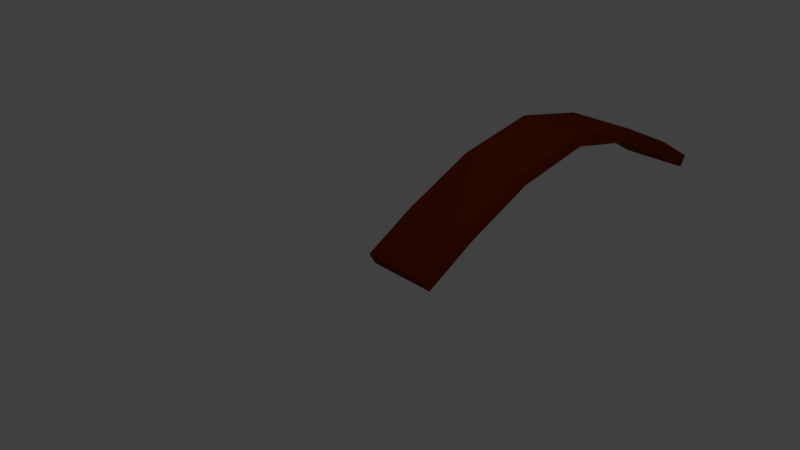 # Source: Bridge.blend  (saved by Blender 2.78.0; exported with 4.5.12 LTS)
import bpy
from mathutils import Matrix  # noqa: F401  (used for matrix-valued properties, if any)

bpy.ops.wm.read_factory_settings(use_empty=True)
scene = bpy.context.scene
scene.name = 'Scene'

# ---- collections
col_collection_1 = bpy.data.collections.new('Collection 1'); scene.collection.children.link(col_collection_1)

# ---- materials (node trees are filled in below, after node groups)
mat_pinetree_trunk = bpy.data.materials.new('PineTree Trunk')
mat_pinetree_trunk.alpha_threshold = 0.0
mat_pinetree_trunk.use_transparent_shadow = False
mat_pinetree_trunk.diffuse_color = (0.1833, 0.02328, 0.0, 1.0)
mat_pinetree_trunk.roughness = 0.5

# ---- material node trees

# ---- world
world_world = bpy.data.worlds.new('World'); scene.world = world_world
world_world.color = (0.05088, 0.05088, 0.05088)
world_world.use_sun_shadow = False
world_world.sun_shadow_jitter_overblur = 0.0
world_world.cycles.sampling_method = 'MANUAL'

# ---- cameras
cam_camera = bpy.data.cameras.new('Camera')
cam_camera.clip_end = 100.0
cam_camera.lens = 35.0
cam_camera.sensor_width = 32.0
cam_camera.sensor_height = 18.0
cam_camera.ortho_scale = 7.314
cam_camera.dof.focus_distance = 0.0
cam_camera.dof.aperture_fstop = 128.0

# ---- lights
light_lamp = bpy.data.lights.new('Lamp', 'POINT')
light_lamp.transmission_factor = 0.0
light_lamp.cutoff_distance = 30.0
light_lamp.energy = 100.0
light_lamp.shadow_buffer_clip_start = 1.001
light_lamp.shadow_soft_size = 0.1
light_lamp.shadow_maximum_resolution = 0.006
light_lamp.use_absolute_resolution = True

# ---- meshes
me_circle = bpy.data.meshes.new('Circle')
me_circle.from_pydata([(0.0, 6.0, -1.974e-07), (2.328e-10, 5.252, 0.4286), (2.328e-10, 4.213, 0.907), (0.0, 3.0, 1.151), (2.328e-10, 1.787, 0.907), (2.328e-10, 0.7478, 0.4286), (0.0, 0.0, 0.0), (1.0, 6.0, -1.974e-07), (1.0, 5.252, 0.4286), (1.0, 4.213, 0.907), (1.0, 3.0, 1.151), (1.0, 1.787, 0.907), (1.0, 0.7478, 0.4286), (1.0, 0.0, 0.0)], [], [(1, 2, 9, 8), (4, 5, 12, 11), (2, 3, 10, 9), (0, 1, 8, 7), (5, 6, 13, 12), (3, 4, 11, 10)])
me_circle.materials.append(mat_pinetree_trunk)
me_circle.use_remesh_preserve_volume = False
me_circle.use_remesh_preserve_attributes = False
me_circle.use_mirror_vertex_groups = False
me_circle.update()

# ---- objects
ob_empty = bpy.data.objects.new('Empty', None)
ob_bridge = bpy.data.objects.new('Bridge', me_circle)
ob_lamp = bpy.data.objects.new('Lamp', light_lamp)
ob_camera = bpy.data.objects.new('Camera', cam_camera)

# ---- transforms, parenting, visibility, modifiers, constraints
ob_empty.location = (0.0, 0.0, 0.0)
ob_empty.empty_image_offset = (0.0, 0.0)
ob_empty.lineart.crease_threshold = 0.0
ob_bridge.location = (0.0, 0.0, 0.0)
ob_bridge.lineart.crease_threshold = 0.0
_m = ob_bridge.modifiers.new('Solidify', 'SOLIDIFY')
_m.thickness = 0.2
_m.nonmanifold_thickness_mode = 'FIXED'
_m.nonmanifold_merge_threshold = 0.0003
ob_lamp.location = (4.076, 1.005, 5.904)
ob_lamp.rotation_euler = (0.6503, 0.05522, 1.866)
ob_lamp.lock_rotations_4d = False
ob_lamp.empty_display_type = 'ARROWS'
ob_lamp.color = (0.0, 0.0, 0.0, 0.0)
ob_lamp.lineart.crease_threshold = 0.0
ob_camera.location = (7.481, -6.508, 5.344)
ob_camera.rotation_euler = (1.109, 0.0, 0.8149)
ob_camera.lock_rotations_4d = False
ob_camera.empty_display_type = 'ARROWS'
ob_camera.color = (0.0, 0.0, 0.0, 0.0)
ob_camera.display_type = 'WIRE'
ob_camera.lineart.crease_threshold = 0.0

# ---- collection membership
col_collection_1.objects.link(ob_empty)
col_collection_1.objects.link(ob_bridge)
col_collection_1.objects.link(ob_lamp)
col_collection_1.objects.link(ob_camera)

# ---- scene / render settings (as saved in the file)
scene.camera = ob_camera
scene.frame_start = 1; scene.frame_end = 250; scene.frame_set(1)
scene.render.engine = 'BLENDER_EEVEE_NEXT'
scene.render.resolution_percentage = 50
scene.render.dither_intensity = 0.0
scene.cycles.use_denoising = False
scene.cycles.samples = 128
scene.cycles.sampling_pattern = 'TABULATED_SOBOL'
scene.cycles.light_sampling_threshold = 0.0
scene.cycles.use_adaptive_sampling = False
scene.cycles.use_light_tree = False
scene.cycles.blur_glossy = 0.0
scene.cycles.sample_clamp_indirect = 0.0
scene.view_settings.view_transform = 'Standard'
bpy.context.view_layer.update()
